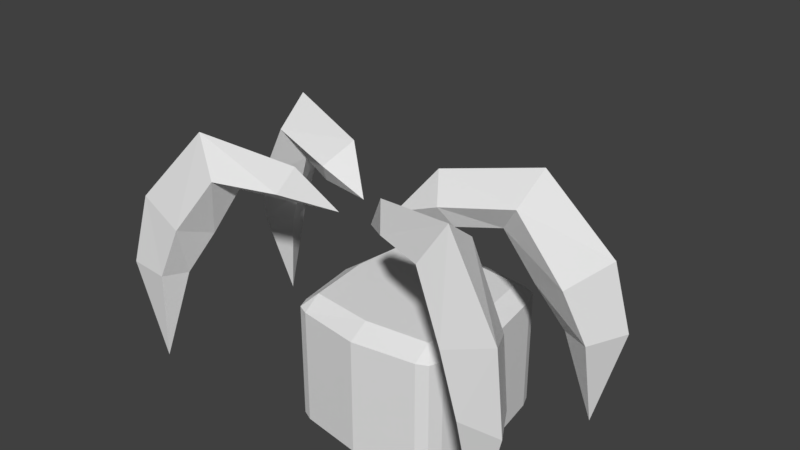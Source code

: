 # Source: alien.blend  (saved by Blender 2.78.0; exported with 4.5.12 LTS)
import bpy
from mathutils import Matrix  # noqa: F401  (used for matrix-valued properties, if any)

bpy.ops.wm.read_factory_settings(use_empty=True)
scene = bpy.context.scene
scene.name = 'Scene'

# ---- collections
col_collection_1 = bpy.data.collections.new('Collection 1'); scene.collection.children.link(col_collection_1)

# ---- materials (node trees are filled in below, after node groups)
mat_material = bpy.data.materials.new('Material')
mat_material.alpha_threshold = 0.0
mat_material.use_transparent_shadow = False
mat_material.roughness = 0.5
mat_material.line_color = (0.0, 0.0, 0.0, 1.0)
mat_material_001 = bpy.data.materials.new('Material.001')
mat_material_001.alpha_threshold = 0.0
mat_material_001.use_transparent_shadow = False
mat_material_001.roughness = 0.5
mat_material_001.line_color = (0.0, 0.0, 0.0, 1.0)
mat_material_002 = bpy.data.materials.new('Material.002')
mat_material_002.alpha_threshold = 0.0
mat_material_002.use_transparent_shadow = False
mat_material_002.roughness = 0.5
mat_material_002.line_color = (0.0, 0.0, 0.0, 1.0)
mat_material_003 = bpy.data.materials.new('Material.003')
mat_material_003.alpha_threshold = 0.0
mat_material_003.use_transparent_shadow = False
mat_material_003.roughness = 0.5
mat_material_003.line_color = (0.0, 0.0, 0.0, 1.0)

# ---- material node trees

# ---- world
world_world = bpy.data.worlds.new('World'); scene.world = world_world
world_world.color = (0.05088, 0.05088, 0.05088)
world_world.use_sun_shadow = False
world_world.sun_shadow_jitter_overblur = 0.0
world_world.cycles.sampling_method = 'MANUAL'

# ---- meshes
me_cube = bpy.data.meshes.new('Cube')
me_cube.from_pydata([(0.1425, 0.1494, 0.5264), (0.1521, 0.125, 0.5264), (0.1521, 0.125, 0.5081), (0.1215, 0.1594, 0.5081), (0.1215, 0.125, 0.5493), (0.1425, 0.1494, 0.5081), (0.1215, 0.1594, 0.5264), (0.0, 0.1394, 0.5493), (0.0, 0.1778, 0.5264), (0.0, 0.1778, 0.5081), (0.1425, -0.1456, 0.5264), (0.1521, -0.1211, 0.5264), (0.1699, 0.001932, 0.5264), (0.1521, -0.1211, 0.5081), (0.1699, 0.001932, 0.5081), (0.1215, -0.1555, 0.5081), (0.1358, 0.001932, 0.5493), (0.1215, -0.1211, 0.5493), (0.1425, -0.1456, 0.5081), (0.1215, -0.1555, 0.5264), (0.0, 0.001932, 0.554), (0.0, -0.1355, 0.5493), (0.0, -0.1739, 0.5264), (0.0, -0.1739, 0.5081), (0.1425, 0.1494, 0.3018), (0.1521, 0.125, 0.3018), (0.1521, 0.125, 0.3202), (0.1215, 0.1594, 0.3202), (0.1215, 0.125, 0.2789), (0.1425, 0.1494, 0.3202), (0.1215, 0.1594, 0.3018), (0.1425, 0.1494, 0.4141), (0.1521, 0.125, 0.4141), (0.1215, 0.1594, 0.4141), (0.0, 0.1394, 0.2789), (0.0, 0.1778, 0.3018), (0.0, 0.1778, 0.3202), (0.0, 0.1778, 0.4141), (0.1425, -0.1456, 0.3018), (0.1521, -0.1211, 0.3018), (0.1699, 0.001932, 0.3018), (0.1521, -0.1211, 0.3202), (0.1699, 0.001932, 0.3202), (0.1215, -0.1555, 0.3202), (0.1358, 0.001932, 0.2789), (0.1215, -0.1211, 0.2789), (0.1425, -0.1456, 0.3202), (0.1215, -0.1555, 0.3018), (0.1425, -0.1456, 0.4141), (0.1699, 0.001932, 0.4141), (0.1521, -0.1211, 0.4141), (0.1215, -0.1555, 0.4141), (0.0, 0.001932, 0.2789), (0.0, -0.1355, 0.2789), (0.0, -0.1739, 0.3018), (0.0, -0.1739, 0.3202), (0.06573, -0.08358, 0.5946), (0.03178, -0.1054, 0.5536), (0.03178, -0.03665, 0.5553), (0.09969, -0.1054, 0.5536), (0.0, -0.1739, 0.4141), (0.09969, -0.03665, 0.5549)], [], [(1, 4, 16, 12), (32, 2, 14, 49), (2, 1, 12, 14), (4, 7, 20, 16), (0, 5, 3, 6), (5, 0, 1, 2), (6, 8, 7, 4), (6, 4, 0), (6, 3, 9, 8), (3, 33, 37, 9), (31, 5, 2, 32), (5, 31, 33, 3), (4, 1, 0), (11, 12, 16, 17), (50, 49, 14, 13), (13, 14, 12, 11), (16, 20, 58, 61), (10, 19, 15, 18), (18, 13, 11, 10), (19, 17, 21, 22), (19, 10, 17), (19, 22, 23, 15), (15, 23, 60, 51), (48, 50, 13, 18), (18, 15, 51, 48), (17, 10, 11), (25, 40, 44, 28), (32, 49, 42, 26), (26, 42, 40, 25), (28, 44, 52, 34), (24, 30, 27, 29), (29, 26, 25, 24), (30, 28, 34, 35), (30, 24, 28), (30, 35, 36, 27), (27, 36, 37, 33), (31, 32, 26, 29), (29, 27, 33, 31), (28, 24, 25), (39, 45, 44, 40), (50, 41, 42, 49), (41, 39, 40, 42), (45, 53, 52, 44), (38, 46, 43, 47), (46, 38, 39, 41), (47, 54, 53, 45), (47, 45, 38), (47, 43, 55, 54), (43, 51, 60, 55), (48, 46, 41, 50), (46, 48, 51, 43), (45, 39, 38), (58, 57, 56), (57, 59, 56), (20, 21, 57, 58), (61, 58, 56), (21, 17, 59, 57), (59, 61, 56), (17, 16, 61, 59)])
me_cube.materials.append(mat_material)
me_cube.use_remesh_preserve_volume = False
me_cube.use_remesh_preserve_attributes = False
me_cube.use_mirror_vertex_groups = False
me_cube.update()
me_cube_007 = bpy.data.meshes.new('Cube.007')
me_cube_007.from_pydata([(-0.2993, -0.1267, 0.1714), (-0.2076, -0.07714, 0.3426), (-0.3137, -0.1743, 0.1775), (-0.2089, -0.1361, 0.3717), (-0.3497, -0.1049, 0.1738), (-0.244, -0.05425, 0.3934), (-0.3874, -0.1701, 0.18), (-0.2502, -0.1181, 0.4412), (-0.1349, -0.04973, 0.3319), (-0.3401, -0.1572, 0.0), (-0.3619, -0.1535, 0.3075), (-0.2746, -0.1646, 0.2738), (-0.2543, -0.1011, 0.2523), (-0.3194, -0.07574, 0.2741), (-0.1068, -0.09255, 0.3649), (-0.1193, -0.02543, 0.3697), (-0.08794, -0.06897, 0.4102), (-0.03354, -0.02943, 0.3339), (-0.2993, 0.1267, 0.1714), (-0.2076, 0.07714, 0.3426), (-0.3137, 0.1743, 0.1775), (-0.2089, 0.1361, 0.3717), (-0.3497, 0.1049, 0.1738), (-0.244, 0.05425, 0.3934), (-0.3874, 0.1701, 0.18), (-0.2502, 0.1181, 0.4412), (-0.1349, 0.04973, 0.3319), (-0.3401, 0.1572, 0.0), (-0.3619, 0.1535, 0.3075), (-0.2746, 0.1646, 0.2738), (-0.2543, 0.1011, 0.2523), (-0.3194, 0.07574, 0.2741), (-0.1068, 0.09255, 0.3649), (-0.1193, 0.02543, 0.3697), (-0.08794, 0.06897, 0.4102), (-0.03354, 0.02943, 0.3339), (0.2993, -0.1267, 0.1714), (0.2076, -0.07714, 0.3426), (0.3137, -0.1743, 0.1775), (0.2089, -0.1361, 0.3717), (0.3497, -0.1049, 0.1738), (0.244, -0.05425, 0.3934), (0.3874, -0.1701, 0.18), (0.2502, -0.1181, 0.4412), (0.1349, -0.04973, 0.3319), (0.3401, -0.1572, 0.0), (0.3619, -0.1535, 0.3075), (0.2746, -0.1646, 0.2738), (0.2543, -0.1011, 0.2523), (0.3194, -0.07574, 0.2741), (0.1068, -0.09255, 0.3649), (0.1193, -0.02543, 0.3697), (0.08794, -0.06897, 0.4102), (0.03354, -0.02943, 0.3339), (0.2993, 0.1267, 0.1714), (0.2076, 0.07714, 0.3426), (0.3137, 0.1743, 0.1775), (0.2089, 0.1361, 0.3717), (0.3497, 0.1049, 0.1738), (0.244, 0.05425, 0.3934), (0.3874, 0.1701, 0.18), (0.2502, 0.1181, 0.4412), (0.1349, 0.04973, 0.3319), (0.3401, 0.1572, 0.0), (0.3619, 0.1535, 0.3075), (0.2746, 0.1646, 0.2738), (0.2543, 0.1011, 0.2523), (0.3194, 0.07574, 0.2741), (0.1068, 0.09255, 0.3649), (0.1193, 0.02543, 0.3697), (0.08794, 0.06897, 0.4102), (0.03354, 0.02943, 0.3339)], [], [(12, 11, 3, 1), (11, 10, 7, 3), (10, 13, 5, 7), (13, 12, 1, 5), (2, 9, 6), (7, 16, 14, 3), (0, 9, 2), (5, 15, 16, 7), (1, 8, 15, 5), (3, 14, 8, 1), (6, 4, 13, 10), (6, 9, 4), (4, 9, 0), (4, 0, 12, 13), (2, 6, 10, 11), (0, 2, 11, 12), (16, 17, 14), (8, 17, 15), (14, 17, 8), (15, 17, 16), (30, 29, 21, 19), (29, 28, 25, 21), (28, 31, 23, 25), (31, 30, 19, 23), (20, 27, 24), (25, 34, 32, 21), (18, 27, 20), (23, 33, 34, 25), (19, 26, 33, 23), (21, 32, 26, 19), (24, 22, 31, 28), (24, 27, 22), (22, 27, 18), (22, 18, 30, 31), (20, 24, 28, 29), (18, 20, 29, 30), (34, 35, 32), (26, 35, 33), (32, 35, 26), (33, 35, 34), (48, 47, 39, 37), (47, 46, 43, 39), (46, 49, 41, 43), (49, 48, 37, 41), (38, 45, 42), (43, 52, 50, 39), (36, 45, 38), (41, 51, 52, 43), (37, 44, 51, 41), (39, 50, 44, 37), (42, 40, 49, 46), (42, 45, 40), (40, 45, 36), (40, 36, 48, 49), (38, 42, 46, 47), (36, 38, 47, 48), (52, 53, 50), (44, 53, 51), (50, 53, 44), (51, 53, 52), (66, 65, 57, 55), (65, 64, 61, 57), (64, 67, 59, 61), (67, 66, 55, 59), (56, 63, 60), (61, 70, 68, 57), (54, 63, 56), (59, 69, 70, 61), (55, 62, 69, 59), (57, 68, 62, 55), (60, 58, 67, 64), (60, 63, 58), (58, 63, 54), (58, 54, 66, 67), (56, 60, 64, 65), (54, 56, 65, 66), (70, 71, 68), (62, 71, 69), (68, 71, 62), (69, 71, 70)])
me_cube_007.polygons.foreach_set('material_index', [1, 1, 1, 1, 1, 1, 1, 1, 1, 1, 1, 1, 1, 1, 1, 1, 1, 1, 1, 1, 0, 0, 0, 0, 0, 0, 0, 0, 0, 0, 0, 0, 0, 0, 0, 0, 0, 0, 0, 0, 2, 2, 2, 2, 2, 2, 2, 2, 2, 2, 2, 2, 2, 2, 2, 2, 2, 2, 2, 2, 3, 3, 3, 3, 3, 3, 3, 3, 3, 3, 3, 3, 3, 3, 3, 3, 3, 3, 3, 3])
me_cube_007.materials.append(mat_material_001)
me_cube_007.materials.append(mat_material)
me_cube_007.materials.append(mat_material_002)
me_cube_007.materials.append(mat_material_003)
me_cube_007.use_remesh_preserve_volume = False
me_cube_007.use_remesh_preserve_attributes = False
me_cube_007.use_mirror_vertex_groups = False
me_cube_007.update()
arm_armature_006 = bpy.data.armatures.new('Armature.006')  # bones are not reproduced

# ---- objects
ob_armature_003 = bpy.data.objects.new('Armature.003', arm_armature_006)
ob_body = bpy.data.objects.new('Body', me_cube)
ob_feets_001 = bpy.data.objects.new('Feets.001', me_cube_007)

# ---- transforms, parenting, visibility, modifiers, constraints
ob_armature_003.location = (0.0, 0.0, 0.0)
ob_armature_003.scale = (-1.0, -1.0, 1.0)
ob_armature_003.lineart.crease_threshold = 0.0
ob_body.parent = ob_armature_003
ob_body.matrix_parent_inverse = Matrix(((-1.0, 0.0, -1.51e-07, 3.02e-09), (0.0, 1.0, -0.0, -0.1318), (1.51e-07, 0.0, -1.0, 0.01723), (0.0, 0.0, 0.0, 1.0)))
ob_body.location = (0.0, 0.0, -0.3969)
ob_body.lock_rotations_4d = False
ob_body.empty_display_type = 'ARROWS'
ob_body.lineart.crease_threshold = 0.0
_m = ob_body.modifiers.new('Mirror', 'MIRROR')
ob_feets_001.parent = ob_armature_003
ob_feets_001.matrix_parent_inverse = Matrix(((-1.0, 0.0, 0.0, 0.0), (0.0, -1.0, 0.0, 0.0), (0.0, 0.0, 1.0, 0.3969), (0.0, 0.0, 0.0, 1.0)))
ob_feets_001.location = (0.0, 0.0, -0.3969)
ob_feets_001.lock_rotations_4d = False
ob_feets_001.empty_display_type = 'ARROWS'
ob_feets_001.lineart.crease_threshold = 0.0
_vg = ob_feets_001.vertex_groups.new(name='Bone')
for _i, _w in zip([0, 1, 2, 3, 4, 5, 6, 7, 8, 9, 10, 11, 12, 13, 14, 15, 16, 18, 20, 22, 27, 30, 32, 33, 37, 39, 41, 43, 44, 48, 49, 50, 51, 52, 53, 63], [0.0, 3.341e-08, 1.061e-06, 6.003e-19, 5.228e-08, 3.243e-10, 0.004063, 1.278e-08, 7.342e-18, 1.773e-09, 0.0, 0.004808, 4.15e-13, 8.259e-06, 3.557e-19, 7.5e-16, 8.187e-15, 0.0, 0.0, 0.0, 0.0, 0.0, 0.0, 0.0, 0.8751, 0.1861, 0.9372, 0.5055, 0.9961, 0.07454, 0.02303, 0.97, 0.9973, 0.9902, 1.0, 0.0]): _vg.add([_i], _w, 'REPLACE')
_vg = ob_feets_001.vertex_groups.new(name='Bone.001')
for _i, _w in zip([36, 37, 39, 40, 41, 42, 43, 45, 46, 47, 48, 49, 50, 63], [0.002249, 0.1197, 0.8086, 0.019, 0.05932, 0.001911, 0.4898, 0.0, 0.5249, 0.8991, 0.8373, 0.8817, 0.009564, 0.0]): _vg.add([_i], _w, 'REPLACE')
_vg = ob_feets_001.vertex_groups.new(name='Bone.002')
for _i, _w in zip([0, 9, 13, 20, 27, 29, 34, 36, 38, 40, 42, 45, 46, 47, 48, 49, 63], [0.0, 0.0, 0.0, 0.0, 0.0, 0.0, 0.0, 0.972, 0.9746, 0.9642, 0.9736, 1.0, 0.4663, 0.08757, 0.0882, 0.0818, 0.0]): _vg.add([_i], _w, 'REPLACE')
_vg = ob_feets_001.vertex_groups.new(name='Bone.003')
for _i, _w in zip([2, 4, 6, 7, 8, 9, 10, 14, 15, 16, 19, 21, 23, 25, 26, 27, 30, 31, 32, 33, 34, 35, 37, 38, 39, 40, 41, 42, 43, 44, 45, 46, 47, 48, 49, 50, 51, 52, 53, 54, 55, 56, 57, 58, 59, 60, 61, 62, 63, 64, 65, 66, 67, 68, 69, 70], [0.0, 0.0, 0.0, 0.0, 0.0, 0.0, 0.0, 0.0, 0.0, 0.0, 0.8751, 0.1861, 0.9372, 0.5055, 0.9961, 0.0, 0.07454, 0.02303, 0.97, 0.9973, 0.9902, 1.0, 0.0, 0.0, 0.0, 0.0, 0.0, 0.0, 0.0, 0.0, 0.0, 0.0, 0.0, 0.0, 0.0, 0.0, 0.0, 0.0, 0.0, 3.286e-39, 3.104e-05, 2.672e-12, 0.0006289, 3.121e-17, 2.973e-18, 1.528e-07, 0.000197, 7.27e-09, 2.954e-29, 1.096e-12, 1.56e-14, 1.141e-13, 3.708e-08, 1.004e-10, 0.0005967, 3.817e-10]): _vg.add([_i], _w, 'REPLACE')
_vg = ob_feets_001.vertex_groups.new(name='Bone.004')
for _i, _w in zip([18, 19, 21, 22, 23, 24, 25, 28, 29, 30, 31, 32, 63], [0.002249, 0.1197, 0.8086, 0.019, 0.05932, 0.001911, 0.4898, 0.5249, 0.8991, 0.8373, 0.8817, 0.009564, 0.0]): _vg.add([_i], _w, 'REPLACE')
_vg = ob_feets_001.vertex_groups.new(name='Bone.005')
for _i, _w in zip([18, 20, 22, 24, 27, 28, 29, 30, 31, 63], [0.972, 0.9746, 0.9642, 0.9736, 1.0, 0.4663, 0.08757, 0.0882, 0.0818, 0.0]): _vg.add([_i], _w, 'REPLACE')
_vg = ob_feets_001.vertex_groups.new(name='Bone.006')
for _i, _w in zip([0, 1, 2, 3, 4, 5, 6, 7, 8, 9, 10, 11, 12, 13, 14, 15, 16, 17, 18, 63], [1.271e-13, 0.4794, 4.518e-10, 0.4482, 1.505e-06, 0.4721, 5.936e-13, 0.4529, 0.5664, 1.887e-10, 2.215e-09, 3.451e-18, 2.988e-23, 0.0, 0.5365, 0.5989, 0.5554, 1.0, 0.0, 0.0]): _vg.add([_i], _w, 'REPLACE')
_vg = ob_feets_001.vertex_groups.new(name='Bone.007')
for _i, _w in zip([0, 1, 2, 3, 4, 5, 6, 7, 8, 9, 10, 11, 12, 13, 14, 15, 16, 45], [0.172, 0.08401, 0.1991, 0.2896, 0.1728, 0.4465, 0.1964, 0.41, 0.05407, 0.08518, 0.4472, 0.4513, 0.4513, 0.4513, 0.04479, 0.0458, 0.03799, 0.004887]): _vg.add([_i], _w, 'REPLACE')
_vg = ob_feets_001.vertex_groups.new(name='Bone.008')
for _i, _w in zip([0, 1, 2, 3, 4, 5, 6, 7, 8, 9, 10, 11, 12, 13, 14, 15, 16, 21, 22, 23, 25, 31], [0.3228, 9.683e-22, 0.3187, 0.0041, 0.3303, 3.625e-11, 0.3233, 1.005e-05, 1.376e-14, 1.0, 0.2778, 0.2733, 0.2794, 0.284, 4.401e-07, 7.701e-08, 0.0, 0.0, 0.0, 0.0, 0.0, 0.0]): _vg.add([_i], _w, 'REPLACE')
_vg = ob_feets_001.vertex_groups.new(name='Bone.009')
for _i, _w in zip([54, 55, 56, 57, 58, 59, 60, 61, 62, 63, 64, 65, 66, 67, 68, 69, 70, 71], [0.001324, 0.4794, 3.81e-24, 0.4482, 1.927e-16, 0.4721, 1.511e-09, 0.4529, 0.5664, 2.356e-13, 5.659e-11, 0.02127, 0.0006758, 2.891e-09, 0.5365, 0.5989, 0.5554, 1.0]): _vg.add([_i], _w, 'REPLACE')
_vg = ob_feets_001.vertex_groups.new(name='Bone.010')
for _i, _w in zip([54, 55, 56, 57, 58, 59, 60, 61, 62, 63, 64, 65, 66, 67, 68, 69, 70], [1.646e-07, 0.08401, 7.858e-11, 0.3982, 1.875e-13, 0.3961, 1.432e-14, 0.3982, 0.05407, 0.08518, 0.4513, 0.4502, 0.4512, 0.4439, 0.04479, 0.0458, 0.03799]): _vg.add([_i], _w, 'REPLACE')
_vg = ob_feets_001.vertex_groups.new(name='Bone.011')
for _i, _w in zip([36, 37, 38, 40, 41, 43, 44, 47, 48, 49, 51, 54, 55, 56, 57, 58, 59, 60, 61, 62, 63, 64, 65, 66, 67, 68, 69, 70], [0.0, 0.0, 0.0, 0.0, 0.0, 0.0, 0.0, 0.0, 0.0, 0.0, 0.0, 0.3228, 1.893e-10, 0.3187, 6.669e-08, 0.3303, 4.125e-12, 0.3233, 3.503e-18, 2.078e-10, 1.0, 0.2778, 0.2733, 0.2794, 0.284, 0.001209, 7.095e-10, 1.42e-08]): _vg.add([_i], _w, 'REPLACE')
_m = ob_feets_001.modifiers.new('Armature', 'ARMATURE')
_m.object = ob_armature_003

# ---- collection membership
col_collection_1.objects.link(ob_armature_003)
col_collection_1.objects.link(ob_body)
col_collection_1.objects.link(ob_feets_001)

# ---- scene / render settings (as saved in the file)
scene.frame_start = 0; scene.frame_end = 15; scene.frame_set(4)
scene.render.engine = 'BLENDER_EEVEE_NEXT'
scene.render.resolution_percentage = 50
scene.render.dither_intensity = 0.0
scene.cycles.use_denoising = False
scene.cycles.samples = 128
scene.cycles.sampling_pattern = 'TABULATED_SOBOL'
scene.cycles.light_sampling_threshold = 0.0
scene.cycles.use_adaptive_sampling = False
scene.cycles.use_light_tree = False
scene.cycles.blur_glossy = 0.0
scene.cycles.sample_clamp_indirect = 0.0
scene.view_settings.view_transform = 'Standard'
bpy.context.view_layer.update()

# ---- added for rendering (the .blend has no active camera and no usable light): camera, sun
cam_auto = bpy.data.cameras.new('AutoCamera')
cam_auto.lens = 50.0
cam_auto.sensor_width = 36.0
cam_auto.clip_end = 1000.0
ob_auto_camera = bpy.data.objects.new('AutoCamera', cam_auto)
scene.collection.objects.link(ob_auto_camera)
ob_auto_camera.location = (1.04645, -1.17482, 1.11567)
ob_auto_camera.rotation_euler = (1.09748, -7.21219e-08, 0.694738)
scene.camera = ob_auto_camera
light_auto_sun = bpy.data.lights.new('AutoSun', 'SUN')
light_auto_sun.energy = 3.0
light_auto_sun.angle = 0.0523599
ob_auto_sun = bpy.data.objects.new('AutoSun', light_auto_sun)
scene.collection.objects.link(ob_auto_sun)
ob_auto_sun.rotation_euler = (0.872665, 0.174533, 0.523599)
bpy.context.view_layer.update()
